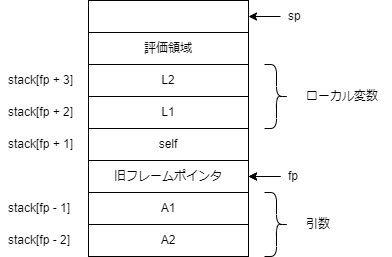

The diagram above was exported from draw.io. Its source (the exported page's mxGraphModel, read from the mxfile embedded in the PNG):
<mxGraphModel dx="1050" dy="629" grid="1" gridSize="8" guides="1" tooltips="1" connect="1" arrows="1" fold="1" page="1" pageScale="1" pageWidth="827" pageHeight="1169" math="0" shadow="0">
  <root>
    <mxCell id="0" />
    <mxCell id="1" parent="0" />
    <mxCell id="unDJFiu1dfvp72URpmJ9-1" value="" style="rounded=0;whiteSpace=wrap;html=1;" parent="1" vertex="1">
      <mxGeometry x="160" y="32" width="160" height="32" as="geometry" />
    </mxCell>
    <mxCell id="unDJFiu1dfvp72URpmJ9-2" value="評価領域" style="rounded=0;whiteSpace=wrap;html=1;" parent="1" vertex="1">
      <mxGeometry x="160" y="64" width="160" height="32" as="geometry" />
    </mxCell>
    <mxCell id="unDJFiu1dfvp72URpmJ9-3" value="L1" style="rounded=0;whiteSpace=wrap;html=1;" parent="1" vertex="1">
      <mxGeometry x="160" y="128" width="160" height="32" as="geometry" />
    </mxCell>
    <mxCell id="unDJFiu1dfvp72URpmJ9-4" value="self" style="rounded=0;whiteSpace=wrap;html=1;" parent="1" vertex="1">
      <mxGeometry x="160" y="160" width="160" height="32" as="geometry" />
    </mxCell>
    <mxCell id="unDJFiu1dfvp72URpmJ9-5" value="旧フレームポインタ" style="rounded=0;whiteSpace=wrap;html=1;" parent="1" vertex="1">
      <mxGeometry x="160" y="192" width="160" height="32" as="geometry" />
    </mxCell>
    <mxCell id="unDJFiu1dfvp72URpmJ9-6" value="A1" style="rounded=0;whiteSpace=wrap;html=1;" parent="1" vertex="1">
      <mxGeometry x="160" y="224" width="160" height="32" as="geometry" />
    </mxCell>
    <mxCell id="unDJFiu1dfvp72URpmJ9-10" value="A2" style="rounded=0;whiteSpace=wrap;html=1;" parent="1" vertex="1">
      <mxGeometry x="160" y="256" width="160" height="32" as="geometry" />
    </mxCell>
    <mxCell id="unDJFiu1dfvp72URpmJ9-16" style="edgeStyle=orthogonalEdgeStyle;rounded=0;orthogonalLoop=1;jettySize=auto;html=1;" parent="1" source="unDJFiu1dfvp72URpmJ9-11" target="unDJFiu1dfvp72URpmJ9-5" edge="1">
      <mxGeometry relative="1" as="geometry" />
    </mxCell>
    <mxCell id="unDJFiu1dfvp72URpmJ9-11" value="fp" style="text;html=1;strokeColor=none;fillColor=none;align=left;verticalAlign=middle;whiteSpace=wrap;rounded=0;spacingLeft=4;spacing=4;" parent="1" vertex="1">
      <mxGeometry x="352" y="192" width="80" height="32" as="geometry" />
    </mxCell>
    <mxCell id="unDJFiu1dfvp72URpmJ9-12" value="" style="endArrow=classic;html=1;rounded=0;entryX=1;entryY=0.5;entryDx=0;entryDy=0;" parent="1" source="unDJFiu1dfvp72URpmJ9-11" target="unDJFiu1dfvp72URpmJ9-5" edge="1">
      <mxGeometry width="50" height="50" relative="1" as="geometry">
        <mxPoint x="496" y="410" as="sourcePoint" />
        <mxPoint x="328" y="176" as="targetPoint" />
      </mxGeometry>
    </mxCell>
    <mxCell id="unDJFiu1dfvp72URpmJ9-14" value="sp" style="text;html=1;strokeColor=none;fillColor=none;align=left;verticalAlign=middle;whiteSpace=wrap;rounded=0;spacingLeft=4;spacing=4;" parent="1" vertex="1">
      <mxGeometry x="352" y="32" width="80" height="32" as="geometry" />
    </mxCell>
    <mxCell id="unDJFiu1dfvp72URpmJ9-15" value="" style="endArrow=classic;html=1;rounded=0;" parent="1" source="unDJFiu1dfvp72URpmJ9-14" target="unDJFiu1dfvp72URpmJ9-1" edge="1">
      <mxGeometry width="50" height="50" relative="1" as="geometry">
        <mxPoint x="352" y="48" as="sourcePoint" />
        <mxPoint x="320" y="48" as="targetPoint" />
      </mxGeometry>
    </mxCell>
    <mxCell id="unDJFiu1dfvp72URpmJ9-17" value="L2" style="rounded=0;whiteSpace=wrap;html=1;" parent="1" vertex="1">
      <mxGeometry x="160" y="96" width="160" height="32" as="geometry" />
    </mxCell>
    <mxCell id="unDJFiu1dfvp72URpmJ9-18" value="stack[fp - 1]" style="text;html=1;strokeColor=none;fillColor=none;align=left;verticalAlign=middle;whiteSpace=wrap;rounded=0;spacingLeft=4;spacing=4;" parent="1" vertex="1">
      <mxGeometry x="72" y="224" width="80" height="32" as="geometry" />
    </mxCell>
    <mxCell id="unDJFiu1dfvp72URpmJ9-19" value="stack[fp - 2]" style="text;html=1;strokeColor=none;fillColor=none;align=left;verticalAlign=middle;whiteSpace=wrap;rounded=0;spacingLeft=4;spacing=4;" parent="1" vertex="1">
      <mxGeometry x="72" y="256" width="80" height="32" as="geometry" />
    </mxCell>
    <mxCell id="unDJFiu1dfvp72URpmJ9-20" value="stack[fp + 2]" style="text;html=1;strokeColor=none;fillColor=none;align=left;verticalAlign=middle;whiteSpace=wrap;rounded=0;spacingLeft=4;spacing=4;" parent="1" vertex="1">
      <mxGeometry x="72" y="128" width="80" height="32" as="geometry" />
    </mxCell>
    <mxCell id="unDJFiu1dfvp72URpmJ9-21" value="stack[fp + 1]" style="text;html=1;strokeColor=none;fillColor=none;align=left;verticalAlign=middle;whiteSpace=wrap;rounded=0;spacingLeft=4;spacing=4;" parent="1" vertex="1">
      <mxGeometry x="72" y="160" width="80" height="32" as="geometry" />
    </mxCell>
    <mxCell id="unDJFiu1dfvp72URpmJ9-22" value="stack[fp + 3]" style="text;html=1;strokeColor=none;fillColor=none;align=left;verticalAlign=middle;whiteSpace=wrap;rounded=0;spacingLeft=4;spacing=4;" parent="1" vertex="1">
      <mxGeometry x="72" y="96" width="80" height="32" as="geometry" />
    </mxCell>
    <mxCell id="7Cq5NcVbtbr2WJz5AUEy-1" value="" style="shape=curlyBracket;whiteSpace=wrap;html=1;rounded=1;flipH=1;labelPosition=right;verticalLabelPosition=middle;align=left;verticalAlign=middle;size=0.5;" vertex="1" parent="1">
      <mxGeometry x="336" y="96" width="24" height="64" as="geometry" />
    </mxCell>
    <mxCell id="7Cq5NcVbtbr2WJz5AUEy-4" value="ローカル変数" style="text;html=1;strokeColor=none;fillColor=none;align=left;verticalAlign=middle;whiteSpace=wrap;rounded=0;" vertex="1" parent="1">
      <mxGeometry x="376" y="113" width="88" height="30" as="geometry" />
    </mxCell>
    <mxCell id="7Cq5NcVbtbr2WJz5AUEy-5" value="" style="shape=curlyBracket;whiteSpace=wrap;html=1;rounded=1;flipH=1;labelPosition=right;verticalLabelPosition=middle;align=left;verticalAlign=middle;size=0.5;" vertex="1" parent="1">
      <mxGeometry x="336" y="224" width="24" height="64" as="geometry" />
    </mxCell>
    <mxCell id="7Cq5NcVbtbr2WJz5AUEy-6" value="引数" style="text;html=1;strokeColor=none;fillColor=none;align=left;verticalAlign=middle;whiteSpace=wrap;rounded=0;" vertex="1" parent="1">
      <mxGeometry x="376" y="241" width="88" height="30" as="geometry" />
    </mxCell>
  </root>
</mxGraphModel>